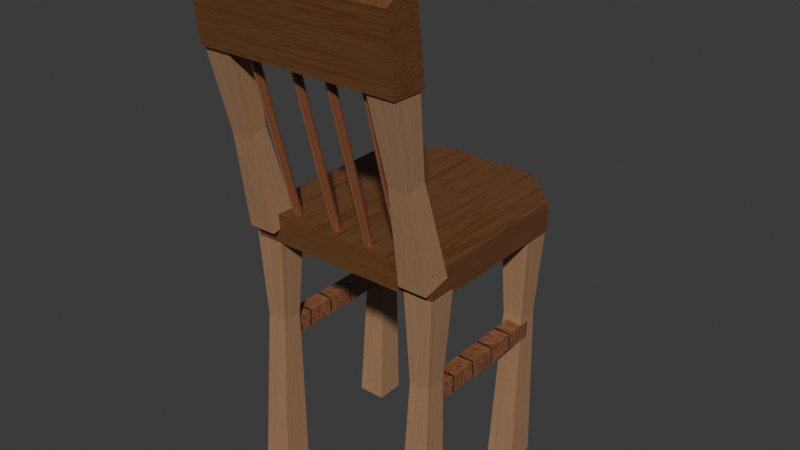 # Source: chair.blend  (saved by Blender 4.3.32; exported with 4.5.12 LTS)
import bpy
from mathutils import Matrix  # noqa: F401  (used for matrix-valued properties, if any)

bpy.ops.wm.read_factory_settings(use_empty=True)
scene = bpy.context.scene
scene.name = 'Scene'

# ---- collections
col_collection = bpy.data.collections.new('Collection'); scene.collection.children.link(col_collection)

# ---- materials (node trees are filled in below, after node groups)
mat_wood_medium = bpy.data.materials.new('Wood Medium')
mat_wood_planks = bpy.data.materials.new('Wood Planks')
mat_wood_light_var = bpy.data.materials.new('Wood Light Var')

# ---- node groups
ng_wood_medium = bpy.data.node_groups.new('Wood Medium', 'ShaderNodeTree')
_s = ng_wood_medium.interface.new_socket(name='BSDF', in_out='OUTPUT', socket_type='NodeSocketShader')
_s = ng_wood_medium.interface.new_socket(name='Hue', in_out='INPUT', socket_type='NodeSocketFloat')
_s.default_value = 0.5
_s.min_value = 0.0
_s.max_value = 1.0
_s = ng_wood_medium.interface.new_socket(name='Saturation', in_out='INPUT', socket_type='NodeSocketFloat')
_s.default_value = 1.0
_s.min_value = 0.0
_s.max_value = 2.0
_s = ng_wood_medium.interface.new_socket(name='Value', in_out='INPUT', socket_type='NodeSocketFloat')
_s.default_value = 1.0
_s.min_value = 0.0
_s.max_value = 2.0
_s = ng_wood_medium.interface.new_socket(name='Brightness', in_out='INPUT', socket_type='NodeSocketFloat')
_s.min_value = -100.0
_s.max_value = 100.0
_s = ng_wood_medium.interface.new_socket(name='Contrast', in_out='INPUT', socket_type='NodeSocketFloat')
_s.min_value = -100.0
_s.max_value = 100.0
_s = ng_wood_medium.interface.new_socket(name='Voronoi Scale', in_out='INPUT', socket_type='NodeSocketFloat')
_s.default_value = 9.8
_s.min_value = -1000.0
_s.max_value = 1000.0
_s = ng_wood_medium.interface.new_socket(name='Voronoi Randomness', in_out='INPUT', socket_type='NodeSocketFloat')
_s.subtype = 'FACTOR'
_s.default_value = 1.0
_s.min_value = 0.0
_s.max_value = 1.0
_s = ng_wood_medium.interface.new_socket(name='Noise Scale', in_out='INPUT', socket_type='NodeSocketFloat')
_s.default_value = 5.4
_s.min_value = -1000.0
_s.max_value = 1000.0
_s = ng_wood_medium.interface.new_socket(name='Noise Detail', in_out='INPUT', socket_type='NodeSocketFloat')
_s.default_value = 3.0
_s.min_value = 0.0
_s.max_value = 15.0
_s = ng_wood_medium.interface.new_socket(name='Noise Roughness', in_out='INPUT', socket_type='NodeSocketFloat')
_s.subtype = 'FACTOR'
_s.default_value = 0.5
_s.min_value = 0.0
_s.max_value = 1.0
_s = ng_wood_medium.interface.new_socket(name='Wave Scale', in_out='INPUT', socket_type='NodeSocketFloat')
_s.default_value = 5.0
_s.min_value = -1000.0
_s.max_value = 1000.0
_s = ng_wood_medium.interface.new_socket(name='Wave Distortion', in_out='INPUT', socket_type='NodeSocketFloat')
_s.default_value = 35.0
_s.min_value = -1000.0
_s.max_value = 1000.0
_s = ng_wood_medium.interface.new_socket(name='Wave Detail', in_out='INPUT', socket_type='NodeSocketFloat')
_s.default_value = 4.4
_s.min_value = 0.0
_s.max_value = 15.0
_s = ng_wood_medium.interface.new_socket(name='Wave Noise Mix Factor', in_out='INPUT', socket_type='NodeSocketFloat')
_s.subtype = 'FACTOR'
_s.default_value = 0.5
_s.min_value = 0.0
_s.max_value = 1.0
_s = ng_wood_medium.interface.new_socket(name='Bump Strength', in_out='INPUT', socket_type='NodeSocketFloat')
_s.subtype = 'FACTOR'
_s.default_value = 0.001
_s.min_value = 0.0
_s.max_value = 1.0
_s = ng_wood_medium.interface.new_socket(name='Bump Distance', in_out='INPUT', socket_type='NodeSocketFloat')
_s.default_value = 0.1
_s.min_value = 0.0
_s.max_value = 1000.0
_s = ng_wood_medium.interface.new_socket(name='Mapping Scale', in_out='INPUT', socket_type='NodeSocketVector')
_s.subtype = 'XYZ'
_s.default_value = (27.0, 1.0, 1.0)
_N = ng_wood_medium.nodes; _L = ng_wood_medium.links
n0 = _N.new('ShaderNodeValToRGB'); n0.name = 'ColorRamp'; n0.location = (64, 225)
while len(n0.color_ramp.elements) > 1: n0.color_ramp.elements.remove(n0.color_ramp.elements[-1])
n0.color_ramp.elements[0].position = 0.0; n0.color_ramp.elements[0].color = (0.288, 0.1349, 0.05475, 1.0)
_e = n0.color_ramp.elements.new(0.125); _e.color = (0.3813, 0.1946, 0.0865, 1.0)
_e = n0.color_ramp.elements.new(0.3864); _e.color = (0.4231, 0.2537, 0.1436, 1.0)
_e = n0.color_ramp.elements.new(0.6682); _e.color = (0.3085, 0.1526, 0.07901, 1.0)
_e = n0.color_ramp.elements.new(1.0); _e.color = (0.2905, 0.1076, 0.04633, 1.0)
n1 = _N.new('ShaderNodeTexVoronoi'); n1.name = 'Voronoi Texture'; n1.location = (-292, 225)
n2 = _N.new('ShaderNodeTexNoise'); n2.name = 'Noise Texture'; n2.location = (-292, -45)
n3 = _N.new('ShaderNodeTexWave'); n3.name = 'Wave Texture'; n3.location = (-297, -275)
n3.inputs[5].default_value = 0.1692
n4 = _N.new('ShaderNodeMix'); n4.name = 'Mix.001'; n4.location = (63, -90)
n4.data_type = 'RGBA'
n5 = _N.new('ShaderNodeMapping'); n5.name = 'Mapping'; n5.location = (-760, -340)
n5.width = 240
n6 = _N.new('ShaderNodeTexCoord'); n6.name = 'Texture Coordinate'; n6.location = (-1080, -340)
n7 = _N.new('ShaderNodeValToRGB'); n7.name = 'ColorRamp.002'; n7.location = (253, -70)
while len(n7.color_ramp.elements) > 1: n7.color_ramp.elements.remove(n7.color_ramp.elements[-1])
n7.color_ramp.elements[0].position = 0.0; n7.color_ramp.elements[0].color = (0.05127, 0.02624, 0.01229, 1.0)
_e = n7.color_ramp.elements.new(0.1159); _e.color = (0.3813, 0.1946, 0.0865, 1.0)
_e = n7.color_ramp.elements.new(0.6545); _e.color = (0.515, 0.3077, 0.1733, 1.0)
_e = n7.color_ramp.elements.new(0.8136); _e.color = (0.5511, 0.2399, 0.1094, 1.0)
_e = n7.color_ramp.elements.new(1.0); _e.color = (0.2623, 0.09759, 0.04231, 1.0)
n8 = _N.new('ShaderNodeBump'); n8.name = 'Bump'; n8.location = (705, -92)
n8.inputs[2].default_value = 1.0
n9 = _N.new('ShaderNodeMix'); n9.name = 'Mix'; n9.location = (583, 203)
n9.data_type = 'RGBA'
n10 = _N.new('NodeGroupOutput'); n10.name = 'Group Output'; n10.location = (1507, 249)
n11 = _N.new('ShaderNodeBsdfPrincipled'); n11.name = 'Principled BSDF'; n11.location = (1242, 273)
n11.distribution = 'GGX'
n11.subsurface_method = 'RANDOM_WALK_SKIN'
n11.inputs[2].default_value = 0.24
n11.inputs[3].default_value = 1.55
n11.inputs[13].default_value = 0.05
n11.inputs[19].default_value = 0.25
n11.inputs[20].default_value = 0.1045
n11.inputs[27].default_value = (0.0, 0.0, 0.0, 1.0)
n11.inputs[28].default_value = 1.0
n12 = _N.new('ShaderNodeHueSaturation'); n12.name = 'Hue Saturation Value'; n12.location = (792, 217)
n13 = _N.new('ShaderNodeBrightContrast'); n13.name = 'Bright/Contrast'; n13.location = (1022, 224)
n14 = _N.new('NodeGroupInput'); n14.name = 'Group Input'; n14.location = (-1441, -83)
n15 = _N.new('ShaderNodeClamp'); n15.name = 'Clamp'; n15.location = (-292, -345)
n15.hide = True
_L.new(n2.outputs[1], n4.inputs[6])
_L.new(n3.outputs[0], n4.inputs[7])
_L.new(n5.outputs[0], n3.inputs[0])
_L.new(n5.outputs[0], n2.inputs[0])
_L.new(n13.outputs[0], n11.inputs[0])
_L.new(n8.outputs[0], n11.inputs[5])
_L.new(n1.outputs[0], n0.inputs[0])
_L.new(n0.outputs[0], n9.inputs[6])
_L.new(n5.outputs[0], n1.inputs[0])
_L.new(n4.outputs[2], n7.inputs[0])
_L.new(n7.outputs[0], n9.inputs[7])
_L.new(n7.outputs[0], n8.inputs[3])
_L.new(n6.outputs[2], n5.inputs[0])
_L.new(n14.outputs[16], n5.inputs[3])
_L.new(n14.outputs[5], n1.inputs[2])
_L.new(n14.outputs[6], n1.inputs[8])
_L.new(n14.outputs[7], n2.inputs[2])
_L.new(n14.outputs[8], n2.inputs[3])
_L.new(n14.outputs[10], n3.inputs[1])
_L.new(n14.outputs[11], n3.inputs[2])
_L.new(n14.outputs[12], n3.inputs[3])
_L.new(n14.outputs[13], n4.inputs[0])
_L.new(n14.outputs[14], n8.inputs[0])
_L.new(n14.outputs[15], n8.inputs[1])
_L.new(n9.outputs[2], n12.inputs[4])
_L.new(n11.outputs[0], n10.inputs[0])
_L.new(n12.outputs[0], n13.inputs[0])
_L.new(n14.outputs[0], n12.inputs[0])
_L.new(n14.outputs[1], n12.inputs[1])
_L.new(n14.outputs[2], n12.inputs[2])
_L.new(n14.outputs[3], n13.inputs[1])
_L.new(n14.outputs[4], n13.inputs[2])
_L.new(n14.outputs[9], n15.inputs[0])
_L.new(n15.outputs[0], n2.inputs[4])
n10.is_active_output = True
ng_wood_planks = bpy.data.node_groups.new('Wood Planks', 'ShaderNodeTree')
_s = ng_wood_planks.interface.new_socket(name='BSDF', in_out='OUTPUT', socket_type='NodeSocketShader')
_s = ng_wood_planks.interface.new_socket(name='Wood Color Brightness', in_out='INPUT', socket_type='NodeSocketFloat')
_s.default_value = 0.193
_s.min_value = -1e+04
_s.max_value = 1e+04
_s = ng_wood_planks.interface.new_socket(name='Clearcoat', in_out='INPUT', socket_type='NodeSocketFloat')
_s.subtype = 'FACTOR'
_s.default_value = 1.0
_s.min_value = 0.0
_s.max_value = 1.0
_s = ng_wood_planks.interface.new_socket(name='Clearcoat Roughness', in_out='INPUT', socket_type='NodeSocketFloat')
_s.subtype = 'FACTOR'
_s.default_value = 0.03
_s.min_value = 0.0
_s.max_value = 1.0
_s = ng_wood_planks.interface.new_socket(name='Bump Strength', in_out='INPUT', socket_type='NodeSocketFloat')
_s.subtype = 'FACTOR'
_s.default_value = 0.1
_s.min_value = 0.0
_s.max_value = 1.0
_s = ng_wood_planks.interface.new_socket(name='Bump Distance', in_out='INPUT', socket_type='NodeSocketFloat')
_s.default_value = 1.0
_s.min_value = 0.0
_s.max_value = 1000.0
_s = ng_wood_planks.interface.new_socket(name='Plank Scale', in_out='INPUT', socket_type='NodeSocketFloat')
_s.default_value = 5.0
_s.min_value = -1000.0
_s.max_value = 1000.0
_s = ng_wood_planks.interface.new_socket(name='Plank Width', in_out='INPUT', socket_type='NodeSocketFloat')
_s.default_value = 1.5
_s.min_value = 0.01
_s.max_value = 100.0
_s = ng_wood_planks.interface.new_socket(name='Plank Height', in_out='INPUT', socket_type='NodeSocketFloat')
_s.default_value = 0.25
_s.min_value = 0.01
_s.max_value = 100.0
_s = ng_wood_planks.interface.new_socket(name='Location', in_out='INPUT', socket_type='NodeSocketVector')
_s.subtype = 'TRANSLATION'
_s = ng_wood_planks.interface.new_socket(name='Rotation', in_out='INPUT', socket_type='NodeSocketVector')
_s.subtype = 'EULER'
_s = ng_wood_planks.interface.new_socket(name='Scale', in_out='INPUT', socket_type='NodeSocketVector')
_s.subtype = 'XYZ'
_s.default_value = (1.0, 1.0, 1.0)
_N = ng_wood_planks.nodes; _L = ng_wood_planks.links
n0 = _N.new('ShaderNodeTexNoise'); n0.name = 'Musgrave Texture'; n0.location = (-818, 462)
n0.width = 150
n0.normalize = False
n0.inputs[2].default_value = 3.0
n0.inputs[3].default_value = 3.0
n0.inputs[4].default_value = 0.25
n1 = _N.new('ShaderNodeMapping'); n1.name = 'Mapping.001'; n1.location = (-1108, 528)
n1.width = 240
n1.inputs[3].default_value = (1.0, 15.0, 1.0)
n2 = _N.new('ShaderNodeTexCoord'); n2.name = 'Texture Coordinate.001'; n2.location = (-1298, 471)
n3 = _N.new('ShaderNodeMapping'); n3.name = 'Mapping'; n3.location = (-1084, -70)
n4 = _N.new('ShaderNodeTexNoise'); n4.name = 'Noise Texture'; n4.location = (-618, 460)
n4.inputs[3].default_value = 16.0
n4.inputs[4].default_value = 0.8417
n4.inputs[8].default_value = 1.0
n5 = _N.new('ShaderNodeBump'); n5.name = 'Bump'; n5.location = (1009, -320)
n5.inputs[1].default_value = 1.0
n5.inputs[2].default_value = 1.0
n6 = _N.new('ShaderNodeBump'); n6.name = 'Bump.001'; n6.location = (942, 67)
n6.inputs[2].default_value = 1.0
n7 = _N.new('ShaderNodeValToRGB'); n7.name = 'ColorRamp.002'; n7.location = (719, 361)
while len(n7.color_ramp.elements) > 1: n7.color_ramp.elements.remove(n7.color_ramp.elements[-1])
n7.color_ramp.elements[0].position = 0.07273; n7.color_ramp.elements[0].color = (0.01453, 0.01453, 0.01453, 1.0)
_e = n7.color_ramp.elements.new(0.8045); _e.color = (0.36, 0.36, 0.36, 1.0)
n8 = _N.new('ShaderNodeValToRGB'); n8.name = 'ColorRamp.007'; n8.location = (-32, -257)
while len(n8.color_ramp.elements) > 1: n8.color_ramp.elements.remove(n8.color_ramp.elements[-1])
n8.color_ramp.elements[0].position = 0.1273; n8.color_ramp.elements[0].color = (0.0, 0.0, 0.0, 1.0)
_e = n8.color_ramp.elements.new(0.3455); _e.color = (1.0, 1.0, 1.0, 1.0)
n9 = _N.new('ShaderNodeMix'); n9.name = 'Mix'; n9.location = (-398, 61)
n9.data_type = 'RGBA'
n9.blend_type = 'MULTIPLY'
n9.inputs[0].default_value = 1.0
n10 = _N.new('ShaderNodeTexNoise'); n10.name = 'Noise Texture.002'; n10.location = (-618, 193)
n10.inputs[3].default_value = 16.0
n10.inputs[4].default_value = 0.8417
n10.inputs[8].default_value = 1.0
n11 = _N.new('ShaderNodeMix'); n11.name = 'Mix.001'; n11.location = (-157, 134)
n11.data_type = 'RGBA'
n11.inputs[7].default_value = (0.01938, 0.005182, 0.002125, 1.0)
n12 = _N.new('ShaderNodeMix'); n12.name = 'Mix.002'; n12.location = (234, 438)
n12.data_type = 'RGBA'
n12.blend_type = 'MULTIPLY'
n12.inputs[0].default_value = 0.0
n13 = _N.new('ShaderNodeMix'); n13.name = 'Mix.003'; n13.location = (461, 450)
n13.data_type = 'RGBA'
n13.blend_type = 'DIVIDE'
n13.inputs[0].default_value = 1.0
n14 = _N.new('ShaderNodeTexBrick'); n14.name = 'Brick Texture'; n14.location = (-847, -101)
n14.inputs[1].default_value = (0.2, 0.2, 0.2, 1.0)
n14.inputs[5].default_value = 0.005
n14.inputs[6].default_value = 1.0
n15 = _N.new('ShaderNodeValToRGB'); n15.name = 'ColorRamp.001'; n15.location = (389, 66)
while len(n15.color_ramp.elements) > 1: n15.color_ramp.elements.remove(n15.color_ramp.elements[-1])
n15.color_ramp.elements[0].position = 0.0; n15.color_ramp.elements[0].color = (0.0, 0.0, 0.0, 1.0)
_e = n15.color_ramp.elements.new(1.0); _e.color = (1.0, 1.0, 1.0, 1.0)
n16 = _N.new('ShaderNodeValToRGB'); n16.name = 'ColorRamp'; n16.location = (-352, 371)
n16.color_ramp.interpolation = 'EASE'
while len(n16.color_ramp.elements) > 1: n16.color_ramp.elements.remove(n16.color_ramp.elements[-1])
n16.color_ramp.elements[0].position = 0.0; n16.color_ramp.elements[0].color = (0.521, 0.1779, 0.07036, 1.0)
_e = n16.color_ramp.elements.new(0.25); _e.color = (0.01938, 0.005182, 0.002125, 1.0)
_e = n16.color_ramp.elements.new(0.4091); _e.color = (0.3813, 0.1559, 0.07619, 1.0)
_e = n16.color_ramp.elements.new(0.6455); _e.color = (0.0999, 0.02217, 0.009134, 1.0)
_e = n16.color_ramp.elements.new(1.0); _e.color = (0.2623, 0.05781, 0.02315, 1.0)
n17 = _N.new('NodeGroupOutput'); n17.name = 'Group Output'; n17.location = (1405, 144)
n18 = _N.new('ShaderNodeBsdfPrincipled'); n18.name = 'Principled BSDF.001'; n18.location = (1115, 608)
n18.distribution = 'GGX'
n18.subsurface_method = 'RANDOM_WALK_SKIN'
n18.inputs[3].default_value = 1.45
n18.inputs[21].default_value = 1.2
n18.inputs[27].default_value = (0.0, 0.0, 0.0, 1.0)
n18.inputs[28].default_value = 1.0
n19 = _N.new('ShaderNodeMath'); n19.name = 'Math'; n19.location = (10, 689)
n19.operation = 'MULTIPLY'
n19.inputs[0].default_value = 1.0
n20 = _N.new('NodeGroupInput'); n20.name = 'Group Input'; n20.location = (-1664, -142)
_L.new(n18.outputs[0], n17.inputs[0])
_L.new(n1.outputs[0], n0.inputs[0])
_L.new(n0.outputs[0], n4.inputs[0])
_L.new(n4.outputs[1], n16.inputs[0])
_L.new(n6.outputs[0], n18.inputs[5])
_L.new(n15.outputs[0], n6.inputs[3])
_L.new(n16.outputs[0], n15.inputs[0])
_L.new(n2.outputs[2], n1.inputs[0])
_L.new(n13.outputs[2], n18.inputs[0])
_L.new(n7.outputs[0], n18.inputs[2])
_L.new(n4.outputs[1], n7.inputs[0])
_L.new(n5.outputs[0], n6.inputs[4])
_L.new(n3.outputs[0], n14.inputs[0])
_L.new(n8.outputs[0], n5.inputs[3])
_L.new(n2.outputs[2], n3.inputs[0])
_L.new(n0.outputs[0], n10.inputs[0])
_L.new(n14.outputs[0], n9.inputs[7])
_L.new(n14.outputs[0], n8.inputs[0])
_L.new(n9.outputs[2], n11.inputs[6])
_L.new(n10.outputs[0], n11.inputs[0])
_L.new(n16.outputs[0], n12.inputs[6])
_L.new(n10.outputs[0], n9.inputs[6])
_L.new(n11.outputs[2], n12.inputs[7])
_L.new(n12.outputs[2], n13.inputs[6])
_L.new(n19.outputs[0], n13.inputs[7])
_L.new(n20.outputs[0], n19.inputs[1])
_L.new(n20.outputs[1], n18.inputs[19])
_L.new(n20.outputs[2], n18.inputs[20])
_L.new(n20.outputs[3], n6.inputs[0])
_L.new(n20.outputs[4], n6.inputs[1])
_L.new(n20.outputs[5], n14.inputs[4])
_L.new(n20.outputs[6], n14.inputs[8])
_L.new(n20.outputs[7], n14.inputs[9])
_L.new(n20.outputs[8], n3.inputs[1])
_L.new(n20.outputs[9], n3.inputs[2])
_L.new(n20.outputs[10], n3.inputs[3])
n17.is_active_output = True
ng_wood_light_var = bpy.data.node_groups.new('Wood Light Var', 'ShaderNodeTree')
_s = ng_wood_light_var.interface.new_socket(name='BSDF', in_out='OUTPUT', socket_type='NodeSocketShader')
_s = ng_wood_light_var.interface.new_socket(name='Hue', in_out='INPUT', socket_type='NodeSocketFloat')
_s.default_value = 0.5
_s.min_value = 0.0
_s.max_value = 1.0
_s = ng_wood_light_var.interface.new_socket(name='Saturation', in_out='INPUT', socket_type='NodeSocketFloat')
_s.default_value = 1.0
_s.min_value = 0.0
_s.max_value = 2.0
_s = ng_wood_light_var.interface.new_socket(name='Value', in_out='INPUT', socket_type='NodeSocketFloat')
_s.default_value = 1.0
_s.min_value = 0.0
_s.max_value = 2.0
_s = ng_wood_light_var.interface.new_socket(name='Brightness', in_out='INPUT', socket_type='NodeSocketFloat')
_s.min_value = -100.0
_s.max_value = 100.0
_s = ng_wood_light_var.interface.new_socket(name='Contrast', in_out='INPUT', socket_type='NodeSocketFloat')
_s.min_value = -100.0
_s.max_value = 100.0
_s = ng_wood_light_var.interface.new_socket(name='Musgrave Scale', in_out='INPUT', socket_type='NodeSocketFloat')
_s.default_value = 3.0
_s.min_value = -1000.0
_s.max_value = 1000.0
_s = ng_wood_light_var.interface.new_socket(name='Noise Scale', in_out='INPUT', socket_type='NodeSocketFloat')
_s.default_value = 5.0
_s.min_value = -1000.0
_s.max_value = 1000.0
_s = ng_wood_light_var.interface.new_socket(name='Musgrave Detail', in_out='INPUT', socket_type='NodeSocketFloat')
_s.default_value = 4.0
_s.min_value = 0.0
_s.max_value = 15.0
_s = ng_wood_light_var.interface.new_socket(name='Noise Detail', in_out='INPUT', socket_type='NodeSocketFloat')
_s.default_value = 16.0
_s.min_value = 0.0
_s.max_value = 15.0
_s = ng_wood_light_var.interface.new_socket(name='Noise Roughness', in_out='INPUT', socket_type='NodeSocketFloat')
_s.subtype = 'FACTOR'
_s.default_value = 0.8417
_s.min_value = 0.0
_s.max_value = 1.0
_s = ng_wood_light_var.interface.new_socket(name='Noise Distortion', in_out='INPUT', socket_type='NodeSocketFloat')
_s.default_value = 1.0
_s.min_value = -1000.0
_s.max_value = 1000.0
_s = ng_wood_light_var.interface.new_socket(name='Bump Strength', in_out='INPUT', socket_type='NodeSocketFloat')
_s.subtype = 'FACTOR'
_s.default_value = 0.1
_s.min_value = 0.0
_s.max_value = 1.0
_s = ng_wood_light_var.interface.new_socket(name='Bump Distance', in_out='INPUT', socket_type='NodeSocketFloat')
_s.default_value = 1.0
_s.min_value = 0.0
_s.max_value = 1000.0
_s = ng_wood_light_var.interface.new_socket(name='Specular', in_out='INPUT', socket_type='NodeSocketFloat')
_s.subtype = 'FACTOR'
_s.default_value = 0.5
_s.min_value = 0.0
_s.max_value = 1.0
_s = ng_wood_light_var.interface.new_socket(name='Mapping Scale', in_out='INPUT', socket_type='NodeSocketVector')
_s.subtype = 'XYZ'
_s.default_value = (1.0, 5.0, 1.0)
_N = ng_wood_light_var.nodes; _L = ng_wood_light_var.links
n0 = _N.new('ShaderNodeRGB'); n0.name = 'RGB.001'; n0.location = (-531, 358)
n0.outputs[0].default_value = (0.01938, 0.005182, 0.002125, 1.0)
n1 = _N.new('ShaderNodeRGB'); n1.name = 'RGB.003'; n1.location = (-691, 358)
n1.outputs[0].default_value = (0.0999, 0.02217, 0.009134, 1.0)
n2 = _N.new('ShaderNodeRGB'); n2.name = 'RGB.005'; n2.location = (-871, 358)
n2.outputs[0].default_value = (0.2623, 0.05781, 0.02315, 1.0)
n3 = _N.new('ShaderNodeRGB'); n3.name = 'RGB.002'; n3.location = (-371, 358)
n3.outputs[0].default_value = (0.3813, 0.1559, 0.07619, 1.0)
n4 = _N.new('ShaderNodeRGB'); n4.name = 'RGB'; n4.location = (-191, 358)
n4.outputs[0].default_value = (0.521, 0.1779, 0.07036, 1.0)
n5 = _N.new('ShaderNodeMapping'); n5.name = 'Mapping'; n5.location = (-858, -70)
n5.width = 240
n6 = _N.new('ShaderNodeTexCoord'); n6.name = 'Texture Coordinate'; n6.location = (-1048, -127)
n7 = _N.new('NodeGroupInput'); n7.name = 'Group Input'; n7.location = (-1248, -64)
n8 = _N.new('ShaderNodeTexNoise'); n8.name = 'Musgrave Texture'; n8.location = (-568, -135)
n8.width = 150
n8.normalize = False
n8.inputs[4].default_value = 0.25
n9 = _N.new('ShaderNodeTexNoise'); n9.name = 'Noise Texture'; n9.location = (-368, -138)
n10 = _N.new('ShaderNodeBump'); n10.name = 'Bump'; n10.location = (784, -494)
n10.inputs[2].default_value = 1.0
n11 = _N.new('ShaderNodeValToRGB'); n11.name = 'ColorRamp.001'; n11.location = (494, -473)
while len(n11.color_ramp.elements) > 1: n11.color_ramp.elements.remove(n11.color_ramp.elements[-1])
n11.color_ramp.elements[0].position = 0.0; n11.color_ramp.elements[0].color = (0.0, 0.0, 0.0, 1.0)
_e = n11.color_ramp.elements.new(1.0); _e.color = (1.0, 1.0, 1.0, 1.0)
n12 = _N.new('ShaderNodeBsdfPrincipled'); n12.name = 'Principled BSDF'; n12.location = (1050, -9)
n12.distribution = 'GGX'
n12.subsurface_method = 'RANDOM_WALK_SKIN'
n12.inputs[3].default_value = 1.45
n12.inputs[27].default_value = (0.0, 0.0, 0.0, 1.0)
n12.inputs[28].default_value = 1.0
n13 = _N.new('ShaderNodeValToRGB'); n13.name = 'ColorRamp.002'; n13.location = (587, -215)
while len(n13.color_ramp.elements) > 1: n13.color_ramp.elements.remove(n13.color_ramp.elements[-1])
n13.color_ramp.elements[0].position = 0.07273; n13.color_ramp.elements[0].color = (0.01453, 0.01453, 0.01453, 1.0)
_e = n13.color_ramp.elements.new(0.8045); _e.color = (0.36, 0.36, 0.36, 1.0)
n14 = _N.new('NodeGroupOutput'); n14.name = 'Group Output'; n14.location = (1340, -72)
n15 = _N.new('ShaderNodeValToRGB'); n15.name = 'ColorRamp.003'; n15.location = (-178, -139)
while len(n15.color_ramp.elements) > 1: n15.color_ramp.elements.remove(n15.color_ramp.elements[-1])
n15.color_ramp.elements[0].position = 0.0; n15.color_ramp.elements[0].color = (0.288, 0.1349, 0.05475, 1.0)
_e = n15.color_ramp.elements.new(0.125); _e.color = (0.3813, 0.1946, 0.0865, 1.0)
_e = n15.color_ramp.elements.new(0.3864); _e.color = (0.4231, 0.2537, 0.1436, 1.0)
_e = n15.color_ramp.elements.new(0.6682); _e.color = (0.3085, 0.1526, 0.07901, 1.0)
_e = n15.color_ramp.elements.new(1.0); _e.color = (0.2905, 0.1076, 0.04633, 1.0)
n16 = _N.new('ShaderNodeHueSaturation'); n16.name = 'Hue Saturation Value'; n16.location = (150, -85)
n17 = _N.new('ShaderNodeBrightContrast'); n17.name = 'Bright/Contrast'; n17.location = (345, -82)
n18 = _N.new('ShaderNodeClamp'); n18.name = 'Clamp'; n18.location = (-368, -438)
n18.hide = True
n19 = _N.new('ShaderNodeMath'); n19.name = 'Math'; n19.location = (-568, -455)
n19.hide = True
n19.operation = 'MINIMUM'
n19.inputs[1].default_value = 14.0
n20 = _N.new('ShaderNodeMath'); n20.name = 'Math.001'; n20.location = (-568, -495)
n20.hide = True
n20.operation = 'SUBTRACT'
n20.inputs[1].default_value = 1.0
n21 = _N.new('ShaderNodeClamp'); n21.name = 'Clamp.001'; n21.location = (-568, -95)
n21.hide = True
n22 = _N.new('ShaderNodeMath'); n22.name = 'Math.002'; n22.location = (-568, -55)
n22.hide = True
n22.operation = 'MULTIPLY'
_L.new(n12.outputs[0], n14.inputs[0])
_L.new(n5.outputs[0], n8.inputs[0])
_L.new(n10.outputs[0], n12.inputs[5])
_L.new(n11.outputs[0], n10.inputs[3])
_L.new(n6.outputs[2], n5.inputs[0])
_L.new(n13.outputs[0], n12.inputs[2])
_L.new(n9.outputs[1], n15.inputs[0])
_L.new(n7.outputs[14], n5.inputs[3])
_L.new(n7.outputs[5], n8.inputs[2])
_L.new(n7.outputs[6], n9.inputs[2])
_L.new(n7.outputs[8], n9.inputs[3])
_L.new(n7.outputs[10], n9.inputs[8])
_L.new(n7.outputs[11], n10.inputs[0])
_L.new(n7.outputs[12], n10.inputs[1])
_L.new(n7.outputs[13], n12.inputs[13])
_L.new(n17.outputs[0], n12.inputs[0])
_L.new(n15.outputs[0], n16.inputs[4])
_L.new(n7.outputs[0], n16.inputs[0])
_L.new(n7.outputs[1], n16.inputs[1])
_L.new(n7.outputs[2], n16.inputs[2])
_L.new(n16.outputs[0], n17.inputs[0])
_L.new(n17.outputs[0], n13.inputs[0])
_L.new(n17.outputs[0], n11.inputs[0])
_L.new(n7.outputs[3], n17.inputs[1])
_L.new(n7.outputs[4], n17.inputs[2])
_L.new(n7.outputs[9], n18.inputs[0])
_L.new(n18.outputs[0], n9.inputs[4])
_L.new(n7.outputs[7], n20.inputs[0])
_L.new(n20.outputs[0], n19.inputs[0])
_L.new(n19.outputs[0], n8.inputs[3])
_L.new(n22.outputs[0], n9.inputs[0])
_L.new(n8.outputs[0], n22.inputs[0])
_L.new(n7.outputs[7], n21.inputs[0])
_L.new(n21.outputs[0], n22.inputs[1])
n14.is_active_output = True

# ---- material node trees
mat_wood_medium.use_nodes = True; mat_wood_medium.node_tree.nodes.clear()
_N = mat_wood_medium.node_tree.nodes; _L = mat_wood_medium.node_tree.links
n0 = _N.new('ShaderNodeOutputMaterial'); n0.name = 'Material Output'; n0.location = (300, 300)
n1 = _N.new('ShaderNodeGroup'); n1.name = 'Group'; n1.location = (-67, 245)
n1.node_tree = ng_wood_medium
n1.inputs[0].default_value = 0.49
n1.inputs[1].default_value = 1.0
n1.inputs[2].default_value = 0.4
n1.inputs[3].default_value = 0.0
n1.inputs[4].default_value = 0.05
n1.inputs[5].default_value = 9.8
n1.inputs[6].default_value = 1.0
n1.inputs[7].default_value = 5.4
n1.inputs[8].default_value = 3.0
n1.inputs[9].default_value = 0.5
n1.inputs[10].default_value = 5.0
n1.inputs[11].default_value = 35.0
n1.inputs[12].default_value = 4.4
n1.inputs[13].default_value = 0.5
n1.inputs[14].default_value = 0.001
n1.inputs[15].default_value = 0.1
n1.inputs[16].default_value = (27.0, 1.0, 1.0)
_L.new(n1.outputs[0], n0.inputs[0])
n0.is_active_output = True
mat_wood_planks.use_nodes = True; mat_wood_planks.node_tree.nodes.clear()
_N = mat_wood_planks.node_tree.nodes; _L = mat_wood_planks.node_tree.links
n0 = _N.new('ShaderNodeOutputMaterial'); n0.name = 'Material Output'; n0.location = (300, 300)
n1 = _N.new('ShaderNodeGroup'); n1.name = 'Group'; n1.location = (-70, 397)
n1.width = 228
n1.node_tree = ng_wood_planks
n1.inputs[0].default_value = 0.0
n1.inputs[1].default_value = 1.0
n1.inputs[2].default_value = 0.03
n1.inputs[3].default_value = 0.1
n1.inputs[4].default_value = 1.0
n1.inputs[5].default_value = 5.0
n1.inputs[6].default_value = 1.5
n1.inputs[7].default_value = 0.25
n1.inputs[8].default_value = (0.0, 0.0, 0.0)
n1.inputs[9].default_value = (0.0, 0.0, 0.0)
n1.inputs[10].default_value = (1.0, 1.0, 1.0)
_L.new(n1.outputs[0], n0.inputs[0])
n0.is_active_output = True
mat_wood_light_var.use_nodes = True; mat_wood_light_var.node_tree.nodes.clear()
_N = mat_wood_light_var.node_tree.nodes; _L = mat_wood_light_var.node_tree.links
n0 = _N.new('ShaderNodeOutputMaterial'); n0.name = 'Material Output'; n0.location = (300, 300)
n1 = _N.new('ShaderNodeGroup'); n1.name = 'Group'; n1.location = (-17, 320)
n1.node_tree = ng_wood_light_var
n1.inputs[0].default_value = 0.5
n1.inputs[1].default_value = 1.0
n1.inputs[2].default_value = 1.0
n1.inputs[3].default_value = 0.0
n1.inputs[4].default_value = 0.0
n1.inputs[5].default_value = 3.0
n1.inputs[6].default_value = 5.0
n1.inputs[7].default_value = 4.0
n1.inputs[8].default_value = 16.0
n1.inputs[9].default_value = 0.8417
n1.inputs[10].default_value = 1.0
n1.inputs[11].default_value = 0.1
n1.inputs[12].default_value = 1.0
n1.inputs[13].default_value = 0.5
n1.inputs[14].default_value = (1.0, 5.0, 1.0)
_L.new(n1.outputs[0], n0.inputs[0])
n0.is_active_output = True

# ---- world
world_world = bpy.data.worlds.new('World'); scene.world = world_world
world_world.use_nodes = True; world_world.node_tree.nodes.clear()
_N = world_world.node_tree.nodes; _L = world_world.node_tree.links
n0 = _N.new('ShaderNodeOutputWorld'); n0.name = 'World Output'; n0.location = (300, 300)
n1 = _N.new('ShaderNodeBackground'); n1.name = 'Background'; n1.location = (10, 300)
n1.inputs[0].default_value = (0.05088, 0.05088, 0.05088, 1.0)
_L.new(n1.outputs[0], n0.inputs[0])
n0.is_active_output = True
world_world.color = (0.05088, 0.05088, 0.05088)
world_world.sun_shadow_jitter_overblur = 0.0

# ---- meshes
me_cube_004 = bpy.data.meshes.new('Cube.004')
me_cube_004.from_pydata([(-0.468, -0.5248, -0.1642), (-0.468, -0.5281, -0.0461), (-0.478, 0.1876, -0.1642), (-0.478, 0.1842, -0.0461), (0.3512, -0.5214, -0.1642), (0.3512, -0.5248, -0.0461), (0.3412, 0.1909, -0.1642), (0.3412, 0.1876, -0.0461), (0.1464, 0.3704, -0.1642), (-0.05842, 0.3695, -0.1642), (-0.2632, 0.3687, -0.1642), (-0.2632, 0.3654, -0.0461), (-0.05842, 0.3662, -0.0461), (0.1464, 0.367, -0.0461), (-0.2632, -0.5239, -0.1642), (-0.05842, -0.5231, -0.1642), (0.1464, -0.5223, -0.1642), (0.1464, -0.5256, -0.0461), (-0.05842, -0.5264, -0.0461), (-0.2632, -0.5273, -0.0461), (-0.478, 0.1859, -0.1052), (0.3412, 0.1893, -0.1052)], [], [(0, 1, 3, 20, 2), (8, 13, 7, 21, 6), (6, 21, 7, 5, 4), (14, 19, 1, 0), (8, 6, 4, 16), (11, 3, 1, 19), (7, 13, 17, 5), (13, 12, 18, 17), (12, 11, 19, 18), (2, 10, 14, 0), (10, 9, 15, 14), (9, 8, 16, 15), (4, 5, 17, 16), (16, 17, 18, 15), (15, 18, 19, 14), (2, 20, 3, 11, 10), (10, 11, 12, 9), (9, 12, 13, 8)])
_uv = me_cube_004.uv_layers.new(name='UVMap')
_uv.uv.foreach_set('vector', [0.375, 0.0, 0.625, 0.0, 0.625, 0.25, 0.5, 0.25, 0.375, 0.25, 0.375, 0.4375, 0.625, 0.4375, 0.625, 0.5, 0.5, 0.5, 0.375, 0.5, 0.375, 0.5, 0.5, 0.5, 0.625, 0.5, 0.625, 0.75, 0.375, 0.75, 0.375, 0.9375, 0.625, 0.9375, 0.625, 1.0, 0.375, 1.0, 0.3125, 0.5, 0.375, 0.5, 0.375, 0.75, 0.3125, 0.75, 0.8125, 0.5, 0.875, 0.5, 0.875, 0.75, 0.8125, 0.75, 0.625, 0.5, 0.6875, 0.5, 0.6875, 0.75, 0.625, 0.75, 0.6875, 0.5, 0.75, 0.5, 0.75, 0.75, 0.6875, 0.75, 0.75, 0.5, 0.8125, 0.5, 0.8125, 0.75, 0.75, 0.75, 0.125, 0.5, 0.1875, 0.5, 0.1875, 0.75, 0.125, 0.75, 0.1875, 0.5, 0.25, 0.5, 0.25, 0.75, 0.1875, 0.75, 0.25, 0.5, 0.3125, 0.5, 0.3125, 0.75, 0.25, 0.75, 0.375, 0.75, 0.625, 0.75, 0.625, 0.8125, 0.375, 0.8125, 0.375, 0.8125, 0.625, 0.8125, 0.625, 0.875, 0.375, 0.875, 0.375, 0.875, 0.625, 0.875, 0.625, 0.9375, 0.375, 0.9375, 0.375, 0.25, 0.5, 0.25, 0.625, 0.25, 0.625, 0.3125, 0.375, 0.3125, 0.375, 0.3125, 0.625, 0.3125, 0.625, 0.375, 0.375, 0.375, 0.375, 0.375, 0.625, 0.375, 0.625, 0.4375, 0.375, 0.4375])
me_cube_004.materials.append(mat_wood_medium)
me_cube_004.update()
me_cylinder_002 = bpy.data.meshes.new('Cylinder.002')
me_cylinder_002.from_pydata([(0.1636, -0.3978, -0.2298), (0.1636, -0.3978, -0.2643), (0.1549, -0.3955, -0.2298), (0.1549, -0.3955, -0.2643), (0.1486, -0.3892, -0.2298), (0.1486, -0.3892, -0.2643), (0.1463, -0.3806, -0.2298), (0.1463, -0.3806, -0.2643), (0.1486, -0.3719, -0.2298), (0.1486, -0.3719, -0.2643), (0.1549, -0.3656, -0.2298), (0.1549, -0.3656, -0.2643), (0.1636, -0.3633, -0.2298), (0.1636, -0.3633, -0.2643), (0.1722, -0.3656, -0.2298), (0.1722, -0.3656, -0.2643), (0.1785, -0.3719, -0.2298), (0.1785, -0.3719, -0.2643), (0.1809, -0.3806, -0.2298), (0.1809, -0.3806, -0.2643), (0.1785, -0.3892, -0.2298), (0.1785, -0.3892, -0.2643), (0.1722, -0.3955, -0.2298), (0.1722, -0.3955, -0.2643), (0.1636, -0.3978, 0.4546), (0.1549, -0.3955, 0.4546), (0.1486, -0.3892, 0.4546), (0.1463, -0.3806, 0.4546), (0.1486, -0.3719, 0.4546), (0.1549, -0.3656, 0.4546), (0.1636, -0.3633, 0.4546), (0.1722, -0.3656, 0.4546), (0.1785, -0.3719, 0.4546), (0.1809, -0.3806, 0.4546), (0.1785, -0.3892, 0.4546), (0.1722, -0.3955, 0.4546), (0.006677, -0.3945, -0.2298), (0.006677, -0.3945, -0.2643), (-0.00196, -0.3922, -0.2298), (-0.00196, -0.3922, -0.2643), (-0.008282, -0.3859, -0.2298), (-0.008282, -0.3859, -0.2643), (-0.0106, -0.3772, -0.2298), (-0.0106, -0.3772, -0.2643), (-0.008282, -0.3686, -0.2298), (-0.008282, -0.3686, -0.2643), (-0.00196, -0.3623, -0.2298), (-0.00196, -0.3623, -0.2643), (0.006677, -0.36, -0.2298), (0.006677, -0.36, -0.2643), (0.01531, -0.3623, -0.2298), (0.01531, -0.3623, -0.2643), (0.02164, -0.3686, -0.2298), (0.02164, -0.3686, -0.2643), (0.02395, -0.3772, -0.2298), (0.02395, -0.3772, -0.2643), (0.02164, -0.3859, -0.2298), (0.02164, -0.3859, -0.2643), (0.01531, -0.3922, -0.2298), (0.01531, -0.3922, -0.2643), (0.006676, -0.3945, 0.4546), (-0.00196, -0.3922, 0.4546), (-0.008283, -0.3859, 0.4546), (-0.0106, -0.3772, 0.4546), (-0.008283, -0.3686, 0.4546), (-0.00196, -0.3623, 0.4546), (0.006676, -0.36, 0.4546), (0.01531, -0.3623, 0.4546), (0.02164, -0.3686, 0.4546), (0.02395, -0.3772, 0.4546), (0.02164, -0.3859, 0.4546), (0.01531, -0.3922, 0.4546), (-0.1569, -0.3812, -0.2298), (-0.1569, -0.3812, -0.2643), (-0.1655, -0.3788, -0.2298), (-0.1655, -0.3788, -0.2643), (-0.1719, -0.3725, -0.2298), (-0.1719, -0.3725, -0.2643), (-0.1742, -0.3639, -0.2298), (-0.1742, -0.3639, -0.2643), (-0.1719, -0.3552, -0.2298), (-0.1719, -0.3552, -0.2643), (-0.1655, -0.3489, -0.2298), (-0.1655, -0.3489, -0.2643), (-0.1569, -0.3466, -0.2298), (-0.1569, -0.3466, -0.2643), (-0.1483, -0.3489, -0.2298), (-0.1483, -0.3489, -0.2643), (-0.1419, -0.3552, -0.2298), (-0.1419, -0.3552, -0.2643), (-0.1396, -0.3639, -0.2298), (-0.1396, -0.3639, -0.2643), (-0.1419, -0.3725, -0.2298), (-0.1419, -0.3725, -0.2643), (-0.1483, -0.3788, -0.2298), (-0.1483, -0.3788, -0.2643), (-0.1569, -0.3812, 0.4546), (-0.1655, -0.3788, 0.4546), (-0.1719, -0.3725, 0.4546), (-0.1742, -0.3639, 0.4546), (-0.1719, -0.3552, 0.4546), (-0.1655, -0.3489, 0.4546), (-0.1569, -0.3466, 0.4546), (-0.1483, -0.3489, 0.4546), (-0.1419, -0.3552, 0.4546), (-0.1396, -0.3639, 0.4546), (-0.1419, -0.3725, 0.4546), (-0.1483, -0.3788, 0.4546), (-0.1612, -0.38, -0.2298), (-0.1612, -0.38, -0.2643), (-0.1569, -0.3812, -0.247), (-0.1655, -0.3788, -0.247), (-0.1687, -0.3757, -0.2298), (-0.1687, -0.3757, -0.2643), (-0.1719, -0.3725, -0.247), (-0.173, -0.3682, -0.2298), (-0.173, -0.3682, -0.2643), (-0.1742, -0.3639, -0.247), (-0.173, -0.3596, -0.2298), (-0.173, -0.3596, -0.2643), (-0.1719, -0.3552, -0.247), (-0.1687, -0.3521, -0.2298), (-0.1687, -0.3521, -0.2643), (-0.1655, -0.3489, -0.247), (-0.1612, -0.3478, -0.2298), (-0.1612, -0.3478, -0.2643), (-0.1569, -0.3466, -0.247), (-0.1526, -0.3478, -0.2298), (-0.1526, -0.3478, -0.2643), (-0.1483, -0.3489, -0.247), (-0.1451, -0.3521, -0.2298), (-0.1451, -0.3521, -0.2643), (-0.1419, -0.3552, -0.247), (-0.1408, -0.3596, -0.2298), (-0.1408, -0.3596, -0.2643), (-0.1396, -0.3639, -0.247), (-0.1408, -0.3682, -0.2298), (-0.1408, -0.3682, -0.2643), (-0.1419, -0.3725, -0.247), (-0.1451, -0.3757, -0.2298), (-0.1451, -0.3757, -0.2643), (-0.1483, -0.3788, -0.247), (-0.1526, -0.38, -0.2298), (-0.1526, -0.38, -0.2643), (-0.1612, -0.38, 0.4546), (-0.1687, -0.3757, 0.4546), (-0.173, -0.3682, 0.4546), (-0.173, -0.3596, 0.4546), (-0.1687, -0.3521, 0.4546), (-0.1612, -0.3478, 0.4546), (-0.1526, -0.3478, 0.4546), (-0.1451, -0.3521, 0.4546), (-0.1408, -0.3596, 0.4546), (-0.1408, -0.3682, 0.4546), (-0.1451, -0.3757, 0.4546), (-0.1526, -0.38, 0.4546), (-0.1419, -0.3552, 0.1124), (-0.1483, -0.3489, 0.1124), (-0.1569, -0.3466, 0.1124), (-0.1655, -0.3489, 0.1124), (-0.1719, -0.3552, 0.1124), (-0.1742, -0.3639, 0.1124), (-0.1569, -0.3812, 0.1124), (-0.1483, -0.3788, 0.1124), (-0.1655, -0.3788, 0.1124), (-0.1719, -0.3725, 0.1124), (-0.1419, -0.3725, 0.1124), (-0.1396, -0.3639, 0.1124), (-0.1408, -0.3596, 0.1124), (-0.1408, -0.3682, 0.1124), (-0.1687, -0.3757, 0.1124), (-0.1451, -0.3757, 0.1124), (-0.173, -0.3682, 0.1124), (-0.1612, -0.38, 0.1124), (-0.1526, -0.38, 0.1124), (-0.173, -0.3596, 0.1124), (-0.1687, -0.3521, 0.1124), (-0.1612, -0.3478, 0.1124), (-0.1526, -0.3478, 0.1124), (-0.1451, -0.3521, 0.1124), (-0.1526, -0.38, -0.247), (-0.1451, -0.3757, -0.247), (-0.1408, -0.3682, -0.247), (-0.1408, -0.3596, -0.247), (-0.1451, -0.3521, -0.247), (-0.1526, -0.3478, -0.247), (-0.1612, -0.3478, -0.247), (-0.1687, -0.3521, -0.247), (-0.173, -0.3596, -0.247), (-0.173, -0.3682, -0.247), (-0.1687, -0.3757, -0.247), (-0.1612, -0.38, -0.247), (-0.3505, -0.3778, -0.2298), (-0.3505, -0.3778, -0.2643), (-0.3592, -0.3755, -0.2298), (-0.3592, -0.3755, -0.2643), (-0.3655, -0.3692, -0.2298), (-0.3655, -0.3692, -0.2643), (-0.3678, -0.3605, -0.2298), (-0.3678, -0.3605, -0.2643), (-0.3655, -0.3519, -0.2298), (-0.3655, -0.3519, -0.2643), (-0.3592, -0.3456, -0.2298), (-0.3592, -0.3456, -0.2643), (-0.3505, -0.3433, -0.2298), (-0.3505, -0.3433, -0.2643), (-0.3419, -0.3456, -0.2298), (-0.3419, -0.3456, -0.2643), (-0.3356, -0.3519, -0.2298), (-0.3356, -0.3519, -0.2643), (-0.3333, -0.3605, -0.2298), (-0.3333, -0.3605, -0.2643), (-0.3356, -0.3692, -0.2298), (-0.3356, -0.3692, -0.2643), (-0.3419, -0.3755, -0.2298), (-0.3419, -0.3755, -0.2643), (-0.3505, -0.3778, 0.4546), (-0.3592, -0.3755, 0.4546), (-0.3655, -0.3692, 0.4546), (-0.3678, -0.3605, 0.4546), (-0.3655, -0.3519, 0.4546), (-0.3592, -0.3456, 0.4546), (-0.3505, -0.3433, 0.4546), (-0.3419, -0.3456, 0.4546), (-0.3356, -0.3519, 0.4546), (-0.3333, -0.3605, 0.4546), (-0.3356, -0.3692, 0.4546), (-0.3419, -0.3755, 0.4546)], [], [(0, 1, 3, 2), (2, 3, 5, 4), (4, 5, 7, 6), (6, 7, 9, 8), (8, 9, 11, 10), (10, 11, 13, 12), (12, 13, 15, 14), (14, 15, 17, 16), (16, 17, 19, 18), (18, 19, 21, 20), (3, 1, 23, 21, 19, 17, 15, 13, 11, 9, 7, 5), (20, 21, 23, 22), (22, 23, 1, 0), (14, 16, 32, 31), (24, 25, 26, 27, 28, 29, 30, 31, 32, 33, 34, 35), (12, 14, 31, 30), (10, 12, 30, 29), (8, 10, 29, 28), (6, 8, 28, 27), (22, 0, 24, 35), (0, 2, 25, 24), (4, 6, 27, 26), (20, 22, 35, 34), (2, 4, 26, 25), (18, 20, 34, 33), (16, 18, 33, 32), (36, 37, 39, 38), (38, 39, 41, 40), (40, 41, 43, 42), (42, 43, 45, 44), (44, 45, 47, 46), (46, 47, 49, 48), (48, 49, 51, 50), (50, 51, 53, 52), (52, 53, 55, 54), (54, 55, 57, 56), (39, 37, 59, 57, 55, 53, 51, 49, 47, 45, 43, 41), (56, 57, 59, 58), (58, 59, 37, 36), (50, 52, 68, 67), (60, 61, 62, 63, 64, 65, 66, 67, 68, 69, 70, 71), (48, 50, 67, 66), (46, 48, 66, 65), (44, 46, 65, 64), (42, 44, 64, 63), (58, 36, 60, 71), (36, 38, 61, 60), (40, 42, 63, 62), (56, 58, 71, 70), (38, 40, 62, 61), (54, 56, 70, 69), (52, 54, 69, 68), (191, 109, 75, 111), (190, 113, 77, 114), (189, 116, 79, 117), (188, 119, 81, 120), (187, 122, 83, 123), (186, 125, 85, 126), (185, 128, 87, 129), (184, 131, 89, 132), (183, 134, 91, 135), (182, 137, 93, 138), (75, 109, 73, 143, 95, 140, 93, 137, 91, 134, 89, 131, 87, 128, 85, 125, 83, 122, 81, 119, 79, 116, 77, 113), (181, 140, 95, 141), (180, 143, 73, 110), (179, 156, 104, 151), (96, 144, 97, 145, 98, 146, 99, 147, 100, 148, 101, 149, 102, 150, 103, 151, 104, 152, 105, 153, 106, 154, 107, 155), (178, 157, 103, 150), (177, 158, 102, 149), (176, 159, 101, 148), (175, 160, 100, 147), (174, 162, 96, 155), (173, 164, 97, 144), (172, 161, 99, 146), (171, 163, 107, 154), (170, 165, 98, 145), (169, 166, 106, 153), (168, 167, 105, 152), (156, 168, 152, 104), (88, 133, 168, 156), (133, 90, 167, 168), (167, 169, 153, 105), (90, 136, 169, 167), (136, 92, 166, 169), (164, 170, 145, 97), (74, 112, 170, 164), (112, 76, 165, 170), (166, 171, 154, 106), (92, 139, 171, 166), (139, 94, 163, 171), (165, 172, 146, 98), (76, 115, 172, 165), (115, 78, 161, 172), (162, 173, 144, 96), (72, 108, 173, 162), (108, 74, 164, 173), (163, 174, 155, 107), (94, 142, 174, 163), (142, 72, 162, 174), (161, 175, 147, 99), (78, 118, 175, 161), (118, 80, 160, 175), (160, 176, 148, 100), (80, 121, 176, 160), (121, 82, 159, 176), (159, 177, 149, 101), (82, 124, 177, 159), (124, 84, 158, 177), (158, 178, 150, 102), (84, 127, 178, 158), (127, 86, 157, 178), (157, 179, 151, 103), (86, 130, 179, 157), (130, 88, 156, 179), (142, 180, 110, 72), (94, 141, 180, 142), (141, 95, 143, 180), (139, 181, 141, 94), (92, 138, 181, 139), (138, 93, 140, 181), (136, 182, 138, 92), (90, 135, 182, 136), (135, 91, 137, 182), (133, 183, 135, 90), (88, 132, 183, 133), (132, 89, 134, 183), (130, 184, 132, 88), (86, 129, 184, 130), (129, 87, 131, 184), (127, 185, 129, 86), (84, 126, 185, 127), (126, 85, 128, 185), (124, 186, 126, 84), (82, 123, 186, 124), (123, 83, 125, 186), (121, 187, 123, 82), (80, 120, 187, 121), (120, 81, 122, 187), (118, 188, 120, 80), (78, 117, 188, 118), (117, 79, 119, 188), (115, 189, 117, 78), (76, 114, 189, 115), (114, 77, 116, 189), (112, 190, 114, 76), (74, 111, 190, 112), (111, 75, 113, 190), (108, 191, 111, 74), (72, 110, 191, 108), (110, 73, 109, 191), (192, 193, 195, 194), (194, 195, 197, 196), (196, 197, 199, 198), (198, 199, 201, 200), (200, 201, 203, 202), (202, 203, 205, 204), (204, 205, 207, 206), (206, 207, 209, 208), (208, 209, 211, 210), (210, 211, 213, 212), (195, 193, 215, 213, 211, 209, 207, 205, 203, 201, 199, 197), (212, 213, 215, 214), (214, 215, 193, 192), (206, 208, 224, 223), (216, 217, 218, 219, 220, 221, 222, 223, 224, 225, 226, 227), (204, 206, 223, 222), (202, 204, 222, 221), (200, 202, 221, 220), (198, 200, 220, 219), (214, 192, 216, 227), (192, 194, 217, 216), (196, 198, 219, 218), (212, 214, 227, 226), (194, 196, 218, 217), (210, 212, 226, 225), (208, 210, 225, 224)])
_uv = me_cylinder_002.uv_layers.new(name='UVMap')
_uv.uv.foreach_set('vector', [1.0, 0.5, 1.0, 1.0, 0.9167, 1.0, 0.9167, 0.5, 0.9167, 0.5, 0.9167, 1.0, 0.8333, 1.0, 0.8333, 0.5, 0.8333, 0.5, 0.8333, 1.0, 0.75, 1.0, 0.75, 0.5, 0.75, 0.5, 0.75, 1.0, 0.6667, 1.0, 0.6667, 0.5, 0.6667, 0.5, 0.6667, 1.0, 0.5833, 1.0, 0.5833, 0.5, 0.5833, 0.5, 0.5833, 1.0, 0.5, 1.0, 0.5, 0.5, 0.5, 0.5, 0.5, 1.0, 0.4167, 1.0, 0.4167, 0.5, 0.4167, 0.5, 0.4167, 1.0, 0.3333, 1.0, 0.3333, 0.5, 0.3333, 0.5, 0.3333, 1.0, 0.25, 1.0, 0.25, 0.5, 0.25, 0.5, 0.25, 1.0, 0.1667, 1.0, 0.1667, 0.5, 0.37, 0.4578, 0.25, 0.49, 0.13, 0.4578, 0.04215, 0.37, 0.01, 0.25, 0.04215, 0.13, 0.13, 0.04215, 0.25, 0.01, 0.37, 0.04215, 0.4578, 0.13, 0.49, 0.25, 0.4578, 0.37, 0.1667, 0.5, 0.1667, 1.0, 0.08333, 1.0, 0.08333, 0.5, 0.08333, 0.5, 0.08333, 1.0, 7.451e-08, 1.0, 7.451e-08, 0.5, 0.4167, 0.5, 0.3333, 0.5, 0.3333, 0.5, 0.4167, 0.5, 0.75, 0.49, 0.87, 0.4578, 0.9578, 0.37, 0.99, 0.25, 0.9578, 0.13, 0.87, 0.04215, 0.75, 0.01, 0.63, 0.04215, 0.5422, 0.13, 0.51, 0.25, 0.5422, 0.37, 0.63, 0.4578, 0.5, 0.5, 0.4167, 0.5, 0.4167, 0.5, 0.5, 0.5, 0.5833, 0.5, 0.5, 0.5, 0.5, 0.5, 0.5833, 0.5, 0.6667, 0.5, 0.5833, 0.5, 0.5833, 0.5, 0.6667, 0.5, 0.75, 0.5, 0.6667, 0.5, 0.6667, 0.5, 0.75, 0.5, 0.08333, 0.5, 7.451e-08, 0.5, 7.451e-08, 0.5, 0.08333, 0.5, 1.0, 0.5, 0.9167, 0.5, 0.9167, 0.5, 1.0, 0.5, 0.8333, 0.5, 0.75, 0.5, 0.75, 0.5, 0.8333, 0.5, 0.1667, 0.5, 0.08333, 0.5, 0.08333, 0.5, 0.1667, 0.5, 0.9167, 0.5, 0.8333, 0.5, 0.8333, 0.5, 0.9167, 0.5, 0.25, 0.5, 0.1667, 0.5, 0.1667, 0.5, 0.25, 0.5, 0.3333, 0.5, 0.25, 0.5, 0.25, 0.5, 0.3333, 0.5, 1.0, 0.5, 1.0, 1.0, 0.9167, 1.0, 0.9167, 0.5, 0.9167, 0.5, 0.9167, 1.0, 0.8333, 1.0, 0.8333, 0.5, 0.8333, 0.5, 0.8333, 1.0, 0.75, 1.0, 0.75, 0.5, 0.75, 0.5, 0.75, 1.0, 0.6667, 1.0, 0.6667, 0.5, 0.6667, 0.5, 0.6667, 1.0, 0.5833, 1.0, 0.5833, 0.5, 0.5833, 0.5, 0.5833, 1.0, 0.5, 1.0, 0.5, 0.5, 0.5, 0.5, 0.5, 1.0, 0.4167, 1.0, 0.4167, 0.5, 0.4167, 0.5, 0.4167, 1.0, 0.3333, 1.0, 0.3333, 0.5, 0.3333, 0.5, 0.3333, 1.0, 0.25, 1.0, 0.25, 0.5, 0.25, 0.5, 0.25, 1.0, 0.1667, 1.0, 0.1667, 0.5, 0.37, 0.4578, 0.25, 0.49, 0.13, 0.4578, 0.04215, 0.37, 0.01, 0.25, 0.04215, 0.13, 0.13, 0.04215, 0.25, 0.01, 0.37, 0.04215, 0.4578, 0.13, 0.49, 0.25, 0.4578, 0.37, 0.1667, 0.5, 0.1667, 1.0, 0.08333, 1.0, 0.08333, 0.5, 0.08333, 0.5, 0.08333, 1.0, 7.451e-08, 1.0, 7.451e-08, 0.5, 0.4167, 0.5, 0.3333, 0.5, 0.3333, 0.5, 0.4167, 0.5, 0.75, 0.49, 0.87, 0.4578, 0.9578, 0.37, 0.99, 0.25, 0.9578, 0.13, 0.87, 0.04215, 0.75, 0.01, 0.63, 0.04215, 0.5422, 0.13, 0.51, 0.25, 0.5422, 0.37, 0.63, 0.4578, 0.5, 0.5, 0.4167, 0.5, 0.4167, 0.5, 0.5, 0.5, 0.5833, 0.5, 0.5, 0.5, 0.5, 0.5, 0.5833, 0.5, 0.6667, 0.5, 0.5833, 0.5, 0.5833, 0.5, 0.6667, 0.5, 0.75, 0.5, 0.6667, 0.5, 0.6667, 0.5, 0.75, 0.5, 0.08333, 0.5, 7.451e-08, 0.5, 7.451e-08, 0.5, 0.08333, 0.5, 1.0, 0.5, 0.9167, 0.5, 0.9167, 0.5, 1.0, 0.5, 0.8333, 0.5, 0.75, 0.5, 0.75, 0.5, 0.8333, 0.5, 0.1667, 0.5, 0.08333, 0.5, 0.08333, 0.5, 0.1667, 0.5, 0.9167, 0.5, 0.8333, 0.5, 0.8333, 0.5, 0.9167, 0.5, 0.25, 0.5, 0.1667, 0.5, 0.1667, 0.5, 0.25, 0.5, 0.3333, 0.5, 0.25, 0.5, 0.25, 0.5, 0.3333, 0.5, 0.9583, 0.75, 0.9583, 1.0, 0.9167, 1.0, 0.9167, 0.75, 0.875, 0.75, 0.875, 1.0, 0.8333, 1.0, 0.8333, 0.75, 0.7917, 0.75, 0.7917, 1.0, 0.75, 1.0, 0.75, 0.75, 0.7083, 0.75, 0.7083, 1.0, 0.6667, 1.0, 0.6667, 0.75, 0.625, 0.75, 0.625, 1.0, 0.5833, 1.0, 0.5833, 0.75, 0.5417, 0.75, 0.5417, 1.0, 0.5, 1.0, 0.5, 0.75, 0.4583, 0.75, 0.4583, 1.0, 0.4167, 1.0, 0.4167, 0.75, 0.375, 0.75, 0.375, 1.0, 0.3333, 1.0, 0.3333, 0.75, 0.2917, 0.75, 0.2917, 1.0, 0.25, 1.0, 0.25, 0.75, 0.2083, 0.75, 0.2083, 1.0, 0.1667, 1.0, 0.1667, 0.75, 0.37, 0.4578, 0.31, 0.4739, 0.25, 0.49, 0.19, 0.4739, 0.13, 0.4578, 0.08608, 0.4139, 0.04215, 0.37, 0.02608, 0.31, 0.01, 0.25, 0.02608, 0.19, 0.04215, 0.13, 0.08608, 0.08608, 0.13, 0.04215, 0.19, 0.02608, 0.25, 0.01, 0.31, 0.02608, 0.37, 0.04215, 0.4139, 0.08608, 0.4578, 0.13, 0.4739, 0.19, 0.49, 0.25, 0.4739, 0.31, 0.4578, 0.37, 0.4139, 0.4139, 0.125, 0.75, 0.125, 1.0, 0.08333, 1.0, 0.08333, 0.75, 0.04167, 0.75, 0.04167, 1.0, 7.451e-08, 1.0, 7.451e-08, 0.75, 0.375, 0.5, 0.3333, 0.5, 0.3333, 0.5, 0.375, 0.5, 0.75, 0.49, 0.81, 0.4739, 0.87, 0.4578, 0.9139, 0.4139, 0.9578, 0.37, 0.9739, 0.31, 0.99, 0.25, 0.9739, 0.19, 0.9578, 0.13, 0.9139, 0.08608, 0.87, 0.04215, 0.81, 0.02608, 0.75, 0.01, 0.69, 0.02608, 0.63, 0.04215, 0.5861, 0.08608, 0.5422, 0.13, 0.5261, 0.19, 0.51, 0.25, 0.5261, 0.31, 0.5422, 0.37, 0.5861, 0.4139, 0.63, 0.4578, 0.69, 0.4739, 0.4583, 0.5, 0.4167, 0.5, 0.4167, 0.5, 0.4583, 0.5, 0.5417, 0.5, 0.5, 0.5, 0.5, 0.5, 0.5417, 0.5, 0.625, 0.5, 0.5833, 0.5, 0.5833, 0.5, 0.625, 0.5, 0.7083, 0.5, 0.6667, 0.5, 0.6667, 0.5, 0.7083, 0.5, 0.04167, 0.5, 7.451e-08, 0.5, 7.451e-08, 0.5, 0.04167, 0.5, 0.9583, 0.5, 0.9167, 0.5, 0.9167, 0.5, 0.9583, 0.5, 0.7917, 0.5, 0.75, 0.5, 0.75, 0.5, 0.7917, 0.5, 0.125, 0.5, 0.08333, 0.5, 0.08333, 0.5, 0.125, 0.5, 0.875, 0.5, 0.8333, 0.5, 0.8333, 0.5, 0.875, 0.5, 0.2083, 0.5, 0.1667, 0.5, 0.1667, 0.5, 0.2083, 0.5, 0.2917, 0.5, 0.25, 0.5, 0.25, 0.5, 0.2917, 0.5, 0.3333, 0.5, 0.2917, 0.5, 0.2917, 0.5, 0.3333, 0.5, 0.3333, 0.5, 0.2917, 0.5, 0.2917, 0.5, 0.3333, 0.5, 0.2917, 0.5, 0.25, 0.5, 0.25, 0.5, 0.2917, 0.5, 0.25, 0.5, 0.2083, 0.5, 0.2083, 0.5, 0.25, 0.5, 0.25, 0.5, 0.2083, 0.5, 0.2083, 0.5, 0.25, 0.5, 0.2083, 0.5, 0.1667, 0.5, 0.1667, 0.5, 0.2083, 0.5, 0.9167, 0.5, 0.875, 0.5, 0.875, 0.5, 0.9167, 0.5, 0.9167, 0.5, 0.875, 0.5, 0.875, 0.5, 0.9167, 0.5, 0.875, 0.5, 0.8333, 0.5, 0.8333, 0.5, 0.875, 0.5, 0.1667, 0.5, 0.125, 0.5, 0.125, 0.5, 0.1667, 0.5, 0.1667, 0.5, 0.125, 0.5, 0.125, 0.5, 0.1667, 0.5, 0.125, 0.5, 0.08333, 0.5, 0.08333, 0.5, 0.125, 0.5, 0.8333, 0.5, 0.7917, 0.5, 0.7917, 0.5, 0.8333, 0.5, 0.8333, 0.5, 0.7917, 0.5, 0.7917, 0.5, 0.8333, 0.5, 0.7917, 0.5, 0.75, 0.5, 0.75, 0.5, 0.7917, 0.5, 1.0, 0.5, 0.9583, 0.5, 0.9583, 0.5, 1.0, 0.5, 1.0, 0.5, 0.9583, 0.5, 0.9583, 0.5, 1.0, 0.5, 0.9583, 0.5, 0.9167, 0.5, 0.9167, 0.5, 0.9583, 0.5, 0.08333, 0.5, 0.04167, 0.5, 0.04167, 0.5, 0.08333, 0.5, 0.08333, 0.5, 0.04167, 0.5, 0.04167, 0.5, 0.08333, 0.5, 0.04167, 0.5, 7.451e-08, 0.5, 7.451e-08, 0.5, 0.04167, 0.5, 0.75, 0.5, 0.7083, 0.5, 0.7083, 0.5, 0.75, 0.5, 0.75, 0.5, 0.7083, 0.5, 0.7083, 0.5, 0.75, 0.5, 0.7083, 0.5, 0.6667, 0.5, 0.6667, 0.5, 0.7083, 0.5, 0.6667, 0.5, 0.625, 0.5, 0.625, 0.5, 0.6667, 0.5, 0.6667, 0.5, 0.625, 0.5, 0.625, 0.5, 0.6667, 0.5, 0.625, 0.5, 0.5833, 0.5, 0.5833, 0.5, 0.625, 0.5, 0.5833, 0.5, 0.5417, 0.5, 0.5417, 0.5, 0.5833, 0.5, 0.5833, 0.5, 0.5417, 0.5, 0.5417, 0.5, 0.5833, 0.5, 0.5417, 0.5, 0.5, 0.5, 0.5, 0.5, 0.5417, 0.5, 0.5, 0.5, 0.4583, 0.5, 0.4583, 0.5, 0.5, 0.5, 0.5, 0.5, 0.4583, 0.5, 0.4583, 0.5, 0.5, 0.5, 0.4583, 0.5, 0.4167, 0.5, 0.4167, 0.5, 0.4583, 0.5, 0.4167, 0.5, 0.375, 0.5, 0.375, 0.5, 0.4167, 0.5, 0.4167, 0.5, 0.375, 0.5, 0.375, 0.5, 0.4167, 0.5, 0.375, 0.5, 0.3333, 0.5, 0.3333, 0.5, 0.375, 0.5, 0.04167, 0.5, 0.04167, 0.75, 7.451e-08, 0.75, 7.451e-08, 0.5, 0.08333, 0.5, 0.08333, 0.75, 0.04167, 0.75, 0.04167, 0.5, 0.08333, 0.75, 0.08333, 1.0, 0.04167, 1.0, 0.04167, 0.75, 0.125, 0.5, 0.125, 0.75, 0.08333, 0.75, 0.08333, 0.5, 0.1667, 0.5, 0.1667, 0.75, 0.125, 0.75, 0.125, 0.5, 0.1667, 0.75, 0.1667, 1.0, 0.125, 1.0, 0.125, 0.75, 0.2083, 0.5, 0.2083, 0.75, 0.1667, 0.75, 0.1667, 0.5, 0.25, 0.5, 0.25, 0.75, 0.2083, 0.75, 0.2083, 0.5, 0.25, 0.75, 0.25, 1.0, 0.2083, 1.0, 0.2083, 0.75, 0.2917, 0.5, 0.2917, 0.75, 0.25, 0.75, 0.25, 0.5, 0.3333, 0.5, 0.3333, 0.75, 0.2917, 0.75, 0.2917, 0.5, 0.3333, 0.75, 0.3333, 1.0, 0.2917, 1.0, 0.2917, 0.75, 0.375, 0.5, 0.375, 0.75, 0.3333, 0.75, 0.3333, 0.5, 0.4167, 0.5, 0.4167, 0.75, 0.375, 0.75, 0.375, 0.5, 0.4167, 0.75, 0.4167, 1.0, 0.375, 1.0, 0.375, 0.75, 0.4583, 0.5, 0.4583, 0.75, 0.4167, 0.75, 0.4167, 0.5, 0.5, 0.5, 0.5, 0.75, 0.4583, 0.75, 0.4583, 0.5, 0.5, 0.75, 0.5, 1.0, 0.4583, 1.0, 0.4583, 0.75, 0.5417, 0.5, 0.5417, 0.75, 0.5, 0.75, 0.5, 0.5, 0.5833, 0.5, 0.5833, 0.75, 0.5417, 0.75, 0.5417, 0.5, 0.5833, 0.75, 0.5833, 1.0, 0.5417, 1.0, 0.5417, 0.75, 0.625, 0.5, 0.625, 0.75, 0.5833, 0.75, 0.5833, 0.5, 0.6667, 0.5, 0.6667, 0.75, 0.625, 0.75, 0.625, 0.5, 0.6667, 0.75, 0.6667, 1.0, 0.625, 1.0, 0.625, 0.75, 0.7083, 0.5, 0.7083, 0.75, 0.6667, 0.75, 0.6667, 0.5, 0.75, 0.5, 0.75, 0.75, 0.7083, 0.75, 0.7083, 0.5, 0.75, 0.75, 0.75, 1.0, 0.7083, 1.0, 0.7083, 0.75, 0.7917, 0.5, 0.7917, 0.75, 0.75, 0.75, 0.75, 0.5, 0.8333, 0.5, 0.8333, 0.75, 0.7917, 0.75, 0.7917, 0.5, 0.8333, 0.75, 0.8333, 1.0, 0.7917, 1.0, 0.7917, 0.75, 0.875, 0.5, 0.875, 0.75, 0.8333, 0.75, 0.8333, 0.5, 0.9167, 0.5, 0.9167, 0.75, 0.875, 0.75, 0.875, 0.5, 0.9167, 0.75, 0.9167, 1.0, 0.875, 1.0, 0.875, 0.75, 0.9583, 0.5, 0.9583, 0.75, 0.9167, 0.75, 0.9167, 0.5, 1.0, 0.5, 1.0, 0.75, 0.9583, 0.75, 0.9583, 0.5, 1.0, 0.75, 1.0, 1.0, 0.9583, 1.0, 0.9583, 0.75, 1.0, 0.5, 1.0, 1.0, 0.9167, 1.0, 0.9167, 0.5, 0.9167, 0.5, 0.9167, 1.0, 0.8333, 1.0, 0.8333, 0.5, 0.8333, 0.5, 0.8333, 1.0, 0.75, 1.0, 0.75, 0.5, 0.75, 0.5, 0.75, 1.0, 0.6667, 1.0, 0.6667, 0.5, 0.6667, 0.5, 0.6667, 1.0, 0.5833, 1.0, 0.5833, 0.5, 0.5833, 0.5, 0.5833, 1.0, 0.5, 1.0, 0.5, 0.5, 0.5, 0.5, 0.5, 1.0, 0.4167, 1.0, 0.4167, 0.5, 0.4167, 0.5, 0.4167, 1.0, 0.3333, 1.0, 0.3333, 0.5, 0.3333, 0.5, 0.3333, 1.0, 0.25, 1.0, 0.25, 0.5, 0.25, 0.5, 0.25, 1.0, 0.1667, 1.0, 0.1667, 0.5, 0.37, 0.4578, 0.25, 0.49, 0.13, 0.4578, 0.04215, 0.37, 0.01, 0.25, 0.04215, 0.13, 0.13, 0.04215, 0.25, 0.01, 0.37, 0.04215, 0.4578, 0.13, 0.49, 0.25, 0.4578, 0.37, 0.1667, 0.5, 0.1667, 1.0, 0.08333, 1.0, 0.08333, 0.5, 0.08333, 0.5, 0.08333, 1.0, 7.451e-08, 1.0, 7.451e-08, 0.5, 0.4167, 0.5, 0.3333, 0.5, 0.3333, 0.5, 0.4167, 0.5, 0.75, 0.49, 0.87, 0.4578, 0.9578, 0.37, 0.99, 0.25, 0.9578, 0.13, 0.87, 0.04215, 0.75, 0.01, 0.63, 0.04215, 0.5422, 0.13, 0.51, 0.25, 0.5422, 0.37, 0.63, 0.4578, 0.5, 0.5, 0.4167, 0.5, 0.4167, 0.5, 0.5, 0.5, 0.5833, 0.5, 0.5, 0.5, 0.5, 0.5, 0.5833, 0.5, 0.6667, 0.5, 0.5833, 0.5, 0.5833, 0.5, 0.6667, 0.5, 0.75, 0.5, 0.6667, 0.5, 0.6667, 0.5, 0.75, 0.5, 0.08333, 0.5, 7.451e-08, 0.5, 7.451e-08, 0.5, 0.08333, 0.5, 1.0, 0.5, 0.9167, 0.5, 0.9167, 0.5, 1.0, 0.5, 0.8333, 0.5, 0.75, 0.5, 0.75, 0.5, 0.8333, 0.5, 0.1667, 0.5, 0.08333, 0.5, 0.08333, 0.5, 0.1667, 0.5, 0.9167, 0.5, 0.8333, 0.5, 0.8333, 0.5, 0.9167, 0.5, 0.25, 0.5, 0.1667, 0.5, 0.1667, 0.5, 0.25, 0.5, 0.3333, 0.5, 0.25, 0.5, 0.25, 0.5, 0.3333, 0.5])
me_cylinder_002.materials.append(mat_wood_planks)
me_cylinder_002.update()
me_cube_006 = bpy.data.meshes.new('Cube.006')
me_cube_006.from_pydata([(-1.0, -1.0, -1.0), (-0.7375, -0.6581, 5.755), (-1.0, 1.0, -1.0), (-0.7375, 0.7388, 5.74), (1.0, -1.0, -1.0), (0.6595, -0.6581, 5.755), (1.0, 1.0, -1.0), (0.6595, 0.7388, 5.74), (-1.0, -0.7581, 11.97), (-1.0, 1.241, 11.92), (1.0, -0.7581, 11.97), (1.0, 1.241, 11.92)], [], [(0, 1, 3, 2), (2, 3, 7, 6), (6, 7, 5, 4), (4, 5, 1, 0), (2, 6, 4, 0), (5, 7, 11, 10), (11, 9, 8, 10), (3, 1, 8, 9), (1, 5, 10, 8), (7, 3, 9, 11)])
_uv = me_cube_006.uv_layers.new(name='UVMap')
_uv.uv.foreach_set('vector', [0.375, 0.0, 0.625, 0.0, 0.625, 0.25, 0.375, 0.25, 0.375, 0.25, 0.625, 0.25, 0.625, 0.5, 0.375, 0.5, 0.375, 0.5, 0.625, 0.5, 0.625, 0.75, 0.375, 0.75, 0.375, 0.75, 0.625, 0.75, 0.625, 1.0, 0.375, 1.0, 0.125, 0.5, 0.375, 0.5, 0.375, 0.75, 0.125, 0.75, 0.625, 0.75, 0.625, 0.5, 0.625, 0.5, 0.625, 0.75, 0.625, 0.5, 0.875, 0.5, 0.875, 0.75, 0.625, 0.75, 0.625, 0.25, 0.625, 0.0, 0.625, 0.0, 0.625, 0.25, 0.625, 1.0, 0.625, 0.75, 0.625, 0.75, 0.625, 1.0, 0.625, 0.5, 0.625, 0.25, 0.625, 0.25, 0.625, 0.5])
me_cube_006.materials.append(mat_wood_light_var)
me_cube_006.update()
me_cube_007 = bpy.data.meshes.new('Cube.007')
me_cube_007.from_pydata([(-1.0, -1.0, -1.0), (-0.7375, -0.6581, 5.755), (-1.0, 1.0, -1.0), (-0.7375, 0.7388, 5.74), (1.0, -1.0, -1.0), (0.6595, -0.6581, 5.755), (1.0, 1.0, -1.0), (0.6595, 0.7388, 5.74), (-1.0, -0.7581, 11.97), (-1.0, 1.241, 11.92), (1.0, -0.7581, 11.97), (1.0, 1.241, 11.92)], [], [(0, 1, 3, 2), (2, 3, 7, 6), (6, 7, 5, 4), (4, 5, 1, 0), (2, 6, 4, 0), (5, 7, 11, 10), (11, 9, 8, 10), (3, 1, 8, 9), (1, 5, 10, 8), (7, 3, 9, 11)])
_uv = me_cube_007.uv_layers.new(name='UVMap')
_uv.uv.foreach_set('vector', [0.375, 0.0, 0.625, 0.0, 0.625, 0.25, 0.375, 0.25, 0.375, 0.25, 0.625, 0.25, 0.625, 0.5, 0.375, 0.5, 0.375, 0.5, 0.625, 0.5, 0.625, 0.75, 0.375, 0.75, 0.375, 0.75, 0.625, 0.75, 0.625, 1.0, 0.375, 1.0, 0.125, 0.5, 0.375, 0.5, 0.375, 0.75, 0.125, 0.75, 0.625, 0.75, 0.625, 0.5, 0.625, 0.5, 0.625, 0.75, 0.625, 0.5, 0.875, 0.5, 0.875, 0.75, 0.625, 0.75, 0.625, 0.25, 0.625, 0.0, 0.625, 0.0, 0.625, 0.25, 0.625, 1.0, 0.625, 0.75, 0.625, 0.75, 0.625, 1.0, 0.625, 0.5, 0.625, 0.25, 0.625, 0.25, 0.625, 0.5])
me_cube_007.materials.append(mat_wood_light_var)
me_cube_007.update()
me_cube_008 = bpy.data.meshes.new('Cube.008')
me_cube_008.from_pydata([(-1.0, -1.707, -5.387), (-0.7375, -0.6581, 5.755), (-1.0, 0.2934, -5.387), (-0.7375, 0.7388, 5.74), (1.0, -1.707, -5.387), (0.6595, -0.6581, 5.755), (1.0, 0.2934, -5.387), (0.6595, 0.7388, 5.74), (-1.0, -0.7581, 11.97), (-1.0, 1.241, 11.92), (1.0, -0.7581, 11.97), (1.0, 1.241, 11.92)], [], [(0, 1, 3, 2), (2, 3, 7, 6), (6, 7, 5, 4), (4, 5, 1, 0), (2, 6, 4, 0), (5, 7, 11, 10), (11, 9, 8, 10), (3, 1, 8, 9), (1, 5, 10, 8), (7, 3, 9, 11)])
_uv = me_cube_008.uv_layers.new(name='UVMap')
_uv.uv.foreach_set('vector', [0.375, 0.0, 0.625, 0.0, 0.625, 0.25, 0.375, 0.25, 0.375, 0.25, 0.625, 0.25, 0.625, 0.5, 0.375, 0.5, 0.375, 0.5, 0.625, 0.5, 0.625, 0.75, 0.375, 0.75, 0.375, 0.75, 0.625, 0.75, 0.625, 1.0, 0.375, 1.0, 0.125, 0.5, 0.375, 0.5, 0.375, 0.75, 0.125, 0.75, 0.625, 0.75, 0.625, 0.5, 0.625, 0.5, 0.625, 0.75, 0.625, 0.5, 0.875, 0.5, 0.875, 0.75, 0.625, 0.75, 0.625, 0.25, 0.625, 0.0, 0.625, 0.0, 0.625, 0.25, 0.625, 1.0, 0.625, 0.75, 0.625, 0.75, 0.625, 1.0, 0.625, 0.5, 0.625, 0.25, 0.625, 0.25, 0.625, 0.5])
me_cube_008.materials.append(mat_wood_light_var)
me_cube_008.update()
me_cube_009 = bpy.data.meshes.new('Cube.009')
me_cube_009.from_pydata([(-1.0, -1.707, -5.387), (-0.7375, -0.6581, 5.755), (-1.0, 0.2934, -5.387), (-0.7375, 0.7388, 5.74), (1.0, -1.707, -5.387), (0.6595, -0.6581, 5.755), (1.0, 0.2934, -5.387), (0.6595, 0.7388, 5.74), (-1.0, -0.7581, 11.97), (-1.0, 1.241, 11.92), (1.0, -0.7581, 11.97), (1.0, 1.241, 11.92)], [], [(0, 1, 3, 2), (2, 3, 7, 6), (6, 7, 5, 4), (4, 5, 1, 0), (2, 6, 4, 0), (5, 7, 11, 10), (11, 9, 8, 10), (3, 1, 8, 9), (1, 5, 10, 8), (7, 3, 9, 11)])
_uv = me_cube_009.uv_layers.new(name='UVMap')
_uv.uv.foreach_set('vector', [0.375, 0.0, 0.625, 0.0, 0.625, 0.25, 0.375, 0.25, 0.375, 0.25, 0.625, 0.25, 0.625, 0.5, 0.375, 0.5, 0.375, 0.5, 0.625, 0.5, 0.625, 0.75, 0.375, 0.75, 0.375, 0.75, 0.625, 0.75, 0.625, 1.0, 0.375, 1.0, 0.125, 0.5, 0.375, 0.5, 0.375, 0.75, 0.125, 0.75, 0.625, 0.75, 0.625, 0.5, 0.625, 0.5, 0.625, 0.75, 0.625, 0.5, 0.875, 0.5, 0.875, 0.75, 0.625, 0.75, 0.625, 0.25, 0.625, 0.0, 0.625, 0.0, 0.625, 0.25, 0.625, 1.0, 0.625, 0.75, 0.625, 0.75, 0.625, 1.0, 0.625, 0.5, 0.625, 0.25, 0.625, 0.25, 0.625, 0.5])
me_cube_009.materials.append(mat_wood_light_var)
me_cube_009.update()
me_cube_010 = bpy.data.meshes.new('Cube.010')
me_cube_010.from_pydata([(-1.0, -1.707, -5.387), (-0.7375, -0.6581, 5.755), (-1.0, 0.2934, -5.387), (-0.7375, 0.7388, 5.74), (1.0, -1.707, -5.387), (0.6595, -0.6581, 5.755), (1.0, 0.2934, -5.387), (0.6595, 0.7388, 5.74), (-1.0, -0.7581, 11.97), (-1.0, 1.241, 11.92), (1.0, -0.7581, 11.97), (1.0, 1.241, 11.92)], [], [(0, 1, 3, 2), (2, 3, 7, 6), (6, 7, 5, 4), (4, 5, 1, 0), (2, 6, 4, 0), (5, 7, 11, 10), (11, 9, 8, 10), (3, 1, 8, 9), (1, 5, 10, 8), (7, 3, 9, 11)])
_uv = me_cube_010.uv_layers.new(name='UVMap')
_uv.uv.foreach_set('vector', [0.375, 0.0, 0.625, 0.0, 0.625, 0.25, 0.375, 0.25, 0.375, 0.25, 0.625, 0.25, 0.625, 0.5, 0.375, 0.5, 0.375, 0.5, 0.625, 0.5, 0.625, 0.75, 0.375, 0.75, 0.375, 0.75, 0.625, 0.75, 0.625, 1.0, 0.375, 1.0, 0.125, 0.5, 0.375, 0.5, 0.375, 0.75, 0.125, 0.75, 0.625, 0.75, 0.625, 0.5, 0.625, 0.5, 0.625, 0.75, 0.625, 0.5, 0.875, 0.5, 0.875, 0.75, 0.625, 0.75, 0.625, 0.25, 0.625, 0.0, 0.625, 0.0, 0.625, 0.25, 0.625, 1.0, 0.625, 0.75, 0.625, 0.75, 0.625, 1.0, 0.625, 0.5, 0.625, 0.25, 0.625, 0.25, 0.625, 0.5])
me_cube_010.materials.append(mat_wood_light_var)
me_cube_010.update()
me_cube_011 = bpy.data.meshes.new('Cube.011')
me_cube_011.from_pydata([(-1.0, -1.707, -5.387), (-0.7375, -0.6581, 5.755), (-1.0, 0.2934, -5.387), (-0.7375, 0.7388, 5.74), (1.0, -1.707, -5.387), (0.6595, -0.6581, 5.755), (1.0, 0.2934, -5.387), (0.6595, 0.7388, 5.74), (-1.0, -0.7581, 11.97), (-1.0, 1.241, 11.92), (1.0, -0.7581, 11.97), (1.0, 1.241, 11.92)], [], [(0, 1, 3, 2), (2, 3, 7, 6), (6, 7, 5, 4), (4, 5, 1, 0), (2, 6, 4, 0), (5, 7, 11, 10), (11, 9, 8, 10), (3, 1, 8, 9), (1, 5, 10, 8), (7, 3, 9, 11)])
_uv = me_cube_011.uv_layers.new(name='UVMap')
_uv.uv.foreach_set('vector', [0.375, 0.0, 0.625, 0.0, 0.625, 0.25, 0.375, 0.25, 0.375, 0.25, 0.625, 0.25, 0.625, 0.5, 0.375, 0.5, 0.375, 0.5, 0.625, 0.5, 0.625, 0.75, 0.375, 0.75, 0.375, 0.75, 0.625, 0.75, 0.625, 1.0, 0.375, 1.0, 0.125, 0.5, 0.375, 0.5, 0.375, 0.75, 0.125, 0.75, 0.625, 0.75, 0.625, 0.5, 0.625, 0.5, 0.625, 0.75, 0.625, 0.5, 0.875, 0.5, 0.875, 0.75, 0.625, 0.75, 0.625, 0.25, 0.625, 0.0, 0.625, 0.0, 0.625, 0.25, 0.625, 1.0, 0.625, 0.75, 0.625, 0.75, 0.625, 1.0, 0.625, 0.5, 0.625, 0.25, 0.625, 0.25, 0.625, 0.5])
me_cube_011.materials.append(mat_wood_light_var)
me_cube_011.update()
me_cube_012 = bpy.data.meshes.new('Cube.012')
me_cube_012.from_pydata([(-0.06237, -0.7026, 1.014), (-0.06237, -0.7026, 1.139), (-0.06237, 0.3592, 1.029), (-0.06237, 0.3592, 1.154), (0.06237, -0.7026, 1.014), (0.06237, -0.7026, 1.139), (0.06237, 0.3592, 1.029), (0.06237, 0.3592, 1.154)], [], [(0, 1, 3, 2), (2, 3, 7, 6), (6, 7, 5, 4), (4, 5, 1, 0), (2, 6, 4, 0), (7, 3, 1, 5)])
_uv = me_cube_012.uv_layers.new(name='UVMap')
_uv.uv.foreach_set('vector', [0.375, 0.0, 0.625, 0.0, 0.625, 0.25, 0.375, 0.25, 0.375, 0.25, 0.625, 0.25, 0.625, 0.5, 0.375, 0.5, 0.375, 0.5, 0.625, 0.5, 0.625, 0.75, 0.375, 0.75, 0.375, 0.75, 0.625, 0.75, 0.625, 1.0, 0.375, 1.0, 0.125, 0.5, 0.375, 0.5, 0.375, 0.75, 0.125, 0.75, 0.625, 0.5, 0.875, 0.5, 0.875, 0.75, 0.625, 0.75])
me_cube_012.materials.append(mat_wood_planks)
me_cube_012.update()
me_cube_013 = bpy.data.meshes.new('Cube.013')
me_cube_013.from_pydata([(-0.06237, -0.7026, 1.014), (-0.06237, -0.7026, 1.139), (-0.06237, 0.3592, 1.029), (-0.06237, 0.3592, 1.154), (0.06237, -0.7026, 1.014), (0.06237, -0.7026, 1.139), (0.06237, 0.3592, 1.029), (0.06237, 0.3592, 1.154)], [], [(0, 1, 3, 2), (2, 3, 7, 6), (6, 7, 5, 4), (4, 5, 1, 0), (2, 6, 4, 0), (7, 3, 1, 5)])
_uv = me_cube_013.uv_layers.new(name='UVMap')
_uv.uv.foreach_set('vector', [0.375, 0.0, 0.625, 0.0, 0.625, 0.25, 0.375, 0.25, 0.375, 0.25, 0.625, 0.25, 0.625, 0.5, 0.375, 0.5, 0.375, 0.5, 0.625, 0.5, 0.625, 0.75, 0.375, 0.75, 0.375, 0.75, 0.625, 0.75, 0.625, 1.0, 0.375, 1.0, 0.125, 0.5, 0.375, 0.5, 0.375, 0.75, 0.125, 0.75, 0.625, 0.5, 0.875, 0.5, 0.875, 0.75, 0.625, 0.75])
me_cube_013.materials.append(mat_wood_planks)
me_cube_013.update()
me_cube_014 = bpy.data.meshes.new('Cube.014')
me_cube_014.from_pydata([(-0.4783, -0.6473, 1.803), (-0.4783, -0.6843, 2.087), (-0.4783, -0.5086, 1.803), (-0.4783, -0.5456, 2.087), (0.3575, -0.6425, 1.803), (0.3575, -0.6795, 2.087), (0.3575, -0.5038, 1.803), (0.3575, -0.5408, 2.087), (-0.4783, -0.578, 1.803), (-0.4783, -0.6246, 2.127), (0.3575, -0.5731, 1.803), (0.3575, -0.6198, 2.127)], [], [(8, 9, 3, 2), (2, 3, 7, 6), (10, 11, 5, 4), (4, 5, 1, 0), (8, 10, 4, 0), (11, 9, 1, 5), (7, 3, 9, 11), (2, 6, 10, 8), (6, 7, 11, 10), (0, 1, 9, 8)])
_uv = me_cube_014.uv_layers.new(name='UVMap')
_uv.uv.foreach_set('vector', [0.375, 0.125, 0.625, 0.125, 0.625, 0.25, 0.375, 0.25, 0.375, 0.25, 0.625, 0.25, 0.625, 0.5, 0.375, 0.5, 0.375, 0.625, 0.625, 0.625, 0.625, 0.75, 0.375, 0.75, 0.375, 0.75, 0.625, 0.75, 0.625, 1.0, 0.375, 1.0, 0.125, 0.625, 0.375, 0.625, 0.375, 0.75, 0.125, 0.75, 0.625, 0.625, 0.875, 0.625, 0.875, 0.75, 0.625, 0.75, 0.625, 0.5, 0.875, 0.5, 0.875, 0.625, 0.625, 0.625, 0.125, 0.5, 0.375, 0.5, 0.375, 0.625, 0.125, 0.625, 0.375, 0.5, 0.625, 0.5, 0.625, 0.625, 0.375, 0.625, 0.375, 0.0, 0.625, 0.0, 0.625, 0.125, 0.375, 0.125])
me_cube_014.materials.append(mat_wood_medium)
me_cube_014.update()

# ---- objects
ob_cube_003 = bpy.data.objects.new('Cube.003', me_cube_004)
ob_cylinder_002 = bpy.data.objects.new('Cylinder.002', me_cylinder_002)
ob_cube_005 = bpy.data.objects.new('Cube.005', me_cube_006)
ob_cube_004 = bpy.data.objects.new('Cube.004', me_cube_007)
ob_cube_006 = bpy.data.objects.new('Cube.006', me_cube_008)
ob_cube_007 = bpy.data.objects.new('Cube.007', me_cube_009)
ob_cube_008 = bpy.data.objects.new('Cube.008', me_cube_010)
ob_cube_009 = bpy.data.objects.new('Cube.009', me_cube_011)
ob_cube = bpy.data.objects.new('Cube', me_cube_012)
ob_cube_001 = bpy.data.objects.new('Cube.001', me_cube_013)
ob_cube_002 = bpy.data.objects.new('Cube.002', me_cube_014)

# ---- transforms, parenting, visibility, modifiers, constraints
ob_cube_003.location = (-2.621e-16, 0.1683, 1.18)
ob_cylinder_002.location = (0.04006, -0.0222, 1.469)
ob_cylinder_002.rotation_euler = (0.2572, 3.762e-18, 4.164e-18)
ob_cube_005.location = (-0.4173, -0.3458, 1.137)
ob_cube_005.rotation_euler = (0.2236, 4.924e-17, 5.528e-18)
ob_cube_005.scale = (0.05948, 0.05948, 0.05948)
ob_cube_004.location = (0.2944, -0.3458, 1.137)
ob_cube_004.rotation_euler = (0.2236, 4.924e-17, 5.528e-18)
ob_cube_004.scale = (0.05948, 0.05948, 0.05948)
ob_cube_006.location = (0.2944, -0.2971, 0.3209)
ob_cube_006.rotation_euler = (0.02774, 6.158e-18, 8.54e-20)
ob_cube_006.scale = (0.05948, 0.05948, 0.05948)
ob_cube_007.location = (0.2756, 0.3051, 0.3209)
ob_cube_007.rotation_euler = (0.02774, 6.158e-18, 8.54e-20)
ob_cube_007.scale = (0.05948, 0.05948, 0.05948)
ob_cube_008.location = (-0.4183, 0.2957, 0.3279)
ob_cube_008.rotation_euler = (0.02774, 6.158e-18, 8.54e-20)
ob_cube_008.scale = (0.05948, 0.05948, 0.05948)
ob_cube_009.location = (-0.4196, -0.2902, 0.3163)
ob_cube_009.rotation_euler = (0.02774, 6.158e-18, 8.54e-20)
ob_cube_009.scale = (0.05948, 0.05948, 0.05948)
ob_cube.location = (0.285, 0.09214, -0.004006)
ob_cube.scale = (0.5532, 0.5532, 0.5532)
ob_cube_001.location = (-0.4298, 0.09214, -0.004006)
ob_cube_001.scale = (0.5532, 0.5532, 0.5532)
ob_cube_002.location = (8.895e-19, 0.09214, -0.004006)

# ---- collection membership
col_collection.objects.link(ob_cube_003)
col_collection.objects.link(ob_cylinder_002)
col_collection.objects.link(ob_cube_005)
col_collection.objects.link(ob_cube_004)
col_collection.objects.link(ob_cube_006)
col_collection.objects.link(ob_cube_007)
col_collection.objects.link(ob_cube_008)
col_collection.objects.link(ob_cube_009)
col_collection.objects.link(ob_cube)
col_collection.objects.link(ob_cube_001)
col_collection.objects.link(ob_cube_002)

# ---- scene / render settings (as saved in the file)
scene.frame_start = 1; scene.frame_end = 250; scene.frame_set(1)
scene.render.engine = 'BLENDER_EEVEE_NEXT'
bpy.context.view_layer.update()

# ---- added for rendering (the .blend has no active camera and no usable light): camera, sun
cam_auto = bpy.data.cameras.new('AutoCamera')
cam_auto.lens = 50.0
cam_auto.sensor_width = 36.0
cam_auto.clip_end = 1000.0
ob_auto_camera = bpy.data.objects.new('AutoCamera', cam_auto)
scene.collection.objects.link(ob_auto_camera)
ob_auto_camera.location = (2.30063, -2.86047, 2.94714)
ob_auto_camera.rotation_euler = (1.09748, -7.21219e-08, 0.694738)
scene.camera = ob_auto_camera
light_auto_sun = bpy.data.lights.new('AutoSun', 'SUN')
light_auto_sun.energy = 3.0
light_auto_sun.angle = 0.0523599
ob_auto_sun = bpy.data.objects.new('AutoSun', light_auto_sun)
scene.collection.objects.link(ob_auto_sun)
ob_auto_sun.rotation_euler = (0.872665, 0.174533, 0.523599)
bpy.context.view_layer.update()
